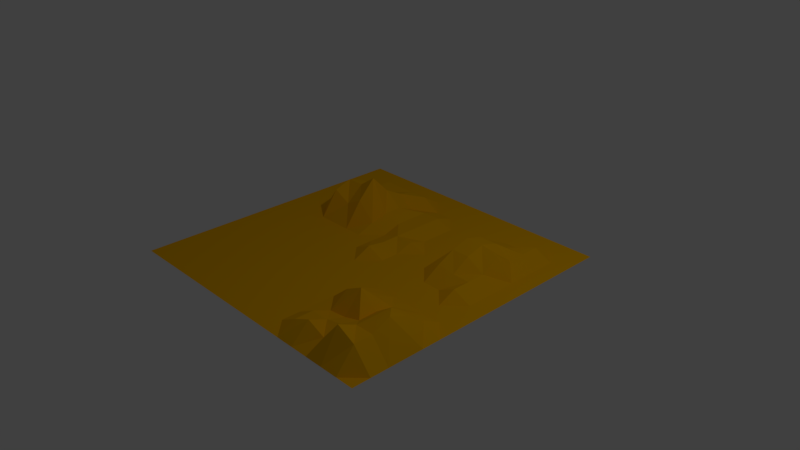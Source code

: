# Source: terrain.blend  (saved by Blender 2.78.0; exported with 4.5.12 LTS)
import bpy
from mathutils import Matrix  # noqa: F401  (used for matrix-valued properties, if any)

bpy.ops.wm.read_factory_settings(use_empty=True)
scene = bpy.context.scene
scene.name = 'Scene'

# ---- collections
col_collection_1 = bpy.data.collections.new('Collection 1'); scene.collection.children.link(col_collection_1)

# ---- materials (node trees are filled in below, after node groups)
mat_material = bpy.data.materials.new('Material')
mat_material.alpha_threshold = 0.0
mat_material.use_transparent_shadow = False
mat_material.diffuse_color = (1.0, 0.5, 0.0, 1.0)
mat_material.roughness = 0.5

# ---- material node trees

# ---- world
world_world = bpy.data.worlds.new('World'); scene.world = world_world
world_world.color = (0.05088, 0.05088, 0.05088)
world_world.use_sun_shadow = False
world_world.sun_shadow_jitter_overblur = 0.0
world_world.cycles.sampling_method = 'MANUAL'

# ---- cameras
cam_camera = bpy.data.cameras.new('Camera')
cam_camera.clip_end = 100.0
cam_camera.lens = 35.0
cam_camera.sensor_width = 32.0
cam_camera.sensor_height = 18.0
cam_camera.ortho_scale = 7.314
cam_camera.dof.focus_distance = 0.0
cam_camera.dof.aperture_fstop = 128.0

# ---- lights
light_lamp = bpy.data.lights.new('Lamp', 'POINT')
light_lamp.transmission_factor = 0.0
light_lamp.cutoff_distance = 30.0
light_lamp.energy = 100.0
light_lamp.shadow_buffer_clip_start = 1.001
light_lamp.shadow_soft_size = 0.1
light_lamp.shadow_maximum_resolution = 0.006
light_lamp.use_absolute_resolution = True

# ---- meshes
me_plane = bpy.data.meshes.new('Plane')
me_plane.from_pydata([(-1.0, -1.0, 0.0), (1.0, -1.0, 0.0), (-1.0, 1.0, 0.0), (1.0, 1.0, 0.0), (-1.0, 0.0, 0.0), (0.0, -1.0, 0.0), (1.0, 0.0, 0.0), (0.0, 1.0, 0.0), (0.0, 0.0, 0.05859), (-1.0, -0.5, 0.0), (0.5, -1.0, 0.0), (1.0, 0.5, 0.0), (-0.5, 1.0, 0.0), (-1.0, 0.5, 0.0), (-0.5, -1.0, 0.0), (1.0, -0.5, 0.0), (0.5, 1.0, 0.0), (0.0, 0.5, 0.04044), (0.0, -0.5, 0.0), (-0.5, 0.0, 0.0), (0.5, 0.0, 0.0), (0.5, -0.5, 0.1647), (-0.5, -0.5, 0.0), (-0.5, 0.5, 0.1711), (0.5, 0.5, 0.133), (-1.0, -0.75, 0.0), (0.75, -1.0, 0.0), (1.0, 0.75, 0.0), (-0.75, 1.0, 0.0), (-1.0, 0.25, 0.0), (-0.25, -1.0, 0.0), (1.0, -0.25, 0.0), (0.25, 1.0, 0.0), (0.0, 0.75, 0.0), (0.0, -0.25, 0.0), (-0.75, 0.0, 0.0), (0.25, 0.0, 0.0), (-1.0, -0.25, 0.0), (0.25, -1.0, 0.0), (1.0, 0.25, 0.0), (-0.25, 1.0, 0.0), (-1.0, 0.75, 0.0), (-0.75, -1.0, 0.0), (1.0, -0.75, 0.0), (0.75, 1.0, 0.0), (0.0, 0.25, 0.04044), (0.0, -0.75, 0.0), (-0.25, 0.0, 0.0), (0.75, 0.0, 0.05859), (0.5, -0.25, 0.0), (0.5, -0.75, 0.06405), (0.25, -0.5, 0.0), (0.75, -0.5, 0.1475), (-0.5, -0.25, 0.0), (-0.5, -0.75, 0.0), (-0.75, -0.5, 0.0), (-0.25, -0.5, 0.0), (-0.5, 0.75, 0.07884), (-0.5, 0.25, 0.1079), (-0.75, 0.5, 0.0), (-0.25, 0.5, 0.07884), (0.5, 0.75, 0.0), (0.5, 0.25, 0.133), (0.25, 0.5, 0.0), (0.75, 0.5, 0.05859), (0.75, 0.25, 0.05859), (0.25, 0.25, 0.0), (0.25, 0.75, 0.0), (-0.25, 0.25, 0.04872), (-0.75, 0.25, 0.0), (-0.75, 0.75, 0.0), (-0.25, -0.75, 0.0), (-0.75, -0.75, 0.0), (-0.75, -0.25, 0.0), (0.75, -0.75, 0.1475), (0.25, -0.75, 0.0), (0.25, -0.25, 0.0), (0.75, -0.25, 0.0), (-0.25, -0.25, 0.0), (-0.25, 0.75, 0.07884), (0.75, 0.75, 0.05859), (-1.0, -0.875, 0.0), (0.875, -1.0, 0.0), (1.0, 0.875, 0.0), (-0.875, 1.0, 0.0), (-1.0, 0.125, 0.0), (-0.125, -1.0, 0.0), (1.0, -0.125, 0.0), (0.125, 1.0, 0.0), (0.0, 0.875, 0.0), (0.0, -0.125, 0.0), (-0.875, 0.0, 0.0), (0.125, 0.0, 0.0), (-1.0, -0.375, 0.0), (0.375, -1.0, 0.0), (1.0, 0.375, 0.0), (-0.375, 1.0, 0.0), (-1.0, 0.625, 0.0), (-0.625, -1.0, 0.0), (1.0, -0.625, 0.0), (0.625, 1.0, 0.0), (0.0, 0.375, 0.04044), (0.0, -0.625, 0.0), (-0.375, 0.0, 0.0), (0.625, 0.0, 0.0), (0.5, -0.125, 0.0), (0.5, -0.625, 0.02546), (0.125, -0.5, 0.0), (0.625, -0.5, 0.06405), (-0.5, -0.125, 0.0), (-0.5, -0.625, 0.0), (-0.875, -0.5, 0.0), (-0.375, -0.5, 0.0), (-0.5, 0.875, 0.0), (-0.5, 0.375, 0.2135), (-0.875, 0.5, 0.0), (-0.375, 0.5, 0.1711), (0.5, 0.875, 0.0), (0.5, 0.375, 0.1673), (0.125, 0.5, 0.0), (0.625, 0.5, 0.133), (-1.0, -0.625, 0.0), (0.625, -1.0, 0.0), (1.0, 0.625, 0.0), (-0.625, 1.0, 0.0), (-1.0, 0.375, 0.0), (-0.375, -1.0, 0.0), (1.0, -0.375, 0.0), (0.375, 1.0, 0.0), (0.0, 0.625, 0.04044), (0.0, -0.375, 0.0), (-0.625, 0.0, 0.0), (0.375, 0.0, 0.0), (-1.0, -0.125, 0.0), (0.125, -1.0, 0.0), (1.0, 0.125, 0.0), (-0.125, 1.0, 0.0), (-1.0, 0.875, 0.0), (-0.875, -1.0, 0.0), (1.0, -0.875, 0.0), (0.875, 1.0, 0.0), (0.0, 0.125, 0.04044), (0.0, -0.875, 0.0), (-0.125, 0.0, 0.0), (0.875, 0.0, 0.0), (0.5, -0.375, 0.06405), (0.5, -0.875, 0.118), (0.375, -0.5, 0.1032), (0.875, -0.5, 0.1475), (-0.5, -0.375, 0.0), (-0.5, -0.875, 0.0), (-0.625, -0.5, 0.0), (-0.125, -0.5, 0.0), (-0.5, 0.625, 0.07884), (-0.5, 0.125, 0.0), (-0.625, 0.5, 0.1711), (-0.125, 0.5, 0.04044), (0.5, 0.625, 0.05859), (0.5, 0.125, 0.07444), (0.375, 0.5, 0.0), (0.875, 0.5, 0.0), (0.75, 0.375, 0.133), (0.75, 0.125, 0.05859), (0.625, 0.25, 0.133), (0.875, 0.25, 0.0), (0.25, 0.375, 0.0), (0.25, 0.125, 0.0), (0.125, 0.25, 0.04044), (0.375, 0.25, 0.0), (0.25, 0.875, 0.0), (0.25, 0.625, 0.0), (0.125, 0.75, 0.0), (0.375, 0.75, 0.0), (-0.25, 0.375, 0.07884), (-0.25, 0.125, 0.0), (-0.375, 0.25, 0.1711), (-0.125, 0.25, 0.0), (-0.75, 0.375, 0.0), (-0.75, 0.125, 0.0), (-0.875, 0.25, 0.0), (-0.625, 0.25, 0.1711), (-0.75, 0.875, 0.0), (-0.75, 0.625, 0.0), (-0.875, 0.75, 0.0), (-0.625, 0.75, 0.07884), (-0.25, -0.625, 0.0), (-0.25, -0.875, 0.0), (-0.375, -0.75, 0.0), (-0.125, -0.75, 0.0), (-0.75, -0.625, 0.0), (-0.75, -0.875, 0.0), (-0.875, -0.75, 0.0), (-0.625, -0.75, 0.0), (-0.75, -0.125, 0.0), (-0.75, -0.375, 0.0), (-0.875, -0.25, 0.0), (-0.625, -0.25, 0.0), (0.75, -0.625, 0.1475), (0.75, -0.875, 0.2061), (0.625, -0.75, 0.09418), (0.875, -0.75, 0.1475), (0.25, -0.625, 0.0), (0.25, -0.875, 0.0), (0.125, -0.75, 0.0), (0.375, -0.75, 0.06405), (0.25, -0.125, 0.0), (0.25, -0.375, 0.0), (0.125, -0.25, 0.0), (0.375, -0.25, 0.0), (0.75, -0.125, 0.0), (0.75, -0.375, 0.06405), (0.625, -0.25, 0.0), (0.875, -0.25, 0.0), (-0.25, -0.125, 0.0), (-0.25, -0.375, 0.0), (-0.375, -0.25, 0.0), (-0.125, -0.25, 0.0), (-0.25, 0.875, 0.0), (-0.25, 0.625, 0.02356), (-0.375, 0.75, 0.07884), (-0.125, 0.75, 0.0), (0.75, 0.875, 0.0), (0.75, 0.625, 0.05859), (0.625, 0.75, 0.0), (0.875, 0.75, 0.0), (0.875, 0.625, 0.0), (0.625, 0.625, 0.05859), (0.625, 0.875, 0.0), (-0.125, 0.625, 0.04044), (-0.375, 0.625, 0.1054), (-0.375, 0.875, 0.0), (-0.125, -0.375, 0.0), (-0.375, -0.375, 0.0), (-0.375, -0.125, 0.0), (0.875, -0.375, 0.06405), (0.625, -0.375, 0.04157), (0.625, -0.125, 0.0), (0.375, -0.375, 0.06405), (0.125, -0.375, 0.0), (0.125, -0.125, 0.0), (0.375, -0.875, 0.06405), (0.125, -0.875, 0.0), (0.125, -0.625, 0.0), (0.875, -0.875, 0.1441), (0.625, -0.875, 0.06405), (0.625, -0.625, 0.06093), (-0.625, -0.375, 0.0), (-0.875, -0.375, 0.0), (-0.875, -0.125, 0.0), (-0.625, -0.875, 0.0), (-0.875, -0.875, 0.0), (-0.875, -0.625, 0.0), (-0.125, -0.875, 0.0), (-0.375, -0.875, 0.0), (-0.375, -0.625, 0.0), (-0.625, 0.625, 0.07884), (-0.875, 0.625, 0.0), (-0.875, 0.875, 0.0), (-0.625, 0.125, 0.0), (-0.875, 0.125, 0.0), (-0.875, 0.375, 0.0), (-0.125, 0.125, 0.0), (-0.375, 0.125, 0.0), (-0.375, 0.375, 0.2998), (0.375, 0.625, 0.0), (0.125, 0.625, 0.0), (0.125, 0.875, 0.0), (0.375, 0.125, 0.0), (0.125, 0.125, 0.0), (0.125, 0.375, 0.0), (0.875, 0.125, 0.0), (0.625, 0.125, 0.05859), (0.625, 0.375, 0.1673), (0.875, 0.375, 0.0), (0.375, 0.375, 0.0), (0.375, 0.875, 0.0), (-0.125, 0.375, 0.04044), (-0.625, 0.375, 0.2135), (-0.625, 0.875, 0.0), (-0.125, -0.625, 0.0), (-0.625, -0.625, 0.0), (-0.625, -0.125, 0.0), (0.875, -0.625, 0.2025), (0.375, -0.625, 0.01187), (0.375, -0.125, 0.0), (0.875, -0.125, 0.0), (-0.125, -0.125, 0.0), (-0.125, 0.875, 0.0), (0.875, 0.875, 0.0), (-0.5, 0.5, 0.1711), (-0.4375, 0.5, 0.1711), (-0.5, 0.5, 0.1711), (-0.75, 0.25, 0.0), (-0.75, 0.125, 0.0), (-0.625, 0.125, 0.0)], [], [(71, 185, 254, 187), (226, 222, 80, 223), (232, 214, 78, 215), (235, 210, 77, 211), (21, 145, 237, 147), (18, 130, 231, 152), (90, 143, 286), (22, 149, 246, 151), (251, 111, 9, 121), (253, 186, 71, 187), (256, 182, 70, 183), (248, 91, 4, 133), (260, 115, 13, 125), (233, 103, 19, 109), (23, 114, 263, 116, 290, 289, 291), (262, 174, 68, 175), (24, 157, 264, 159), (17, 129, 228, 156), (231, 130, 34, 216), (261, 141, 45, 176), (268, 66, 167), (236, 104, 20, 105), (267, 158, 62, 168), (271, 162, 65, 163), (273, 160, 64, 161), (274, 159, 63, 165), (62, 118, 274, 168), (61, 117, 275, 172), (276, 156, 60, 173), (45, 101, 276, 176), (277, 155, 59, 177), (58, 114, 277, 180), (57, 113, 278, 184), (279, 152, 56, 185), (46, 102, 279, 188), (280, 151, 55, 189), (54, 110, 280, 192), (281, 131, 35, 193), (53, 109, 281, 196), (282, 148, 52, 197), (283, 147, 51, 201), (50, 106, 283, 204), (284, 132, 36, 205), (49, 105, 284, 208), (144, 209, 285), (286, 143, 47, 213), (34, 90, 286, 216), (33, 89, 287, 220), (76, 205, 239, 207), (79, 217, 230, 219), (224, 221, 80), (27, 83, 288, 224), (68, 173, 263, 175), (78, 213, 233, 215), (220, 217, 79), (47, 143, 261, 174), (78, 216, 286, 213), (48, 144, 270, 162), (77, 212, 285, 209), (36, 132, 267, 166), (76, 208, 284, 205), (134, 38, 202, 241), (51, 147, 237, 206), (75, 204, 283, 201), (252, 142, 46, 188), (52, 148, 234, 210), (74, 200, 282, 197), (240, 146, 50, 204), (35, 131, 258, 178), (73, 196, 281, 193), (55, 151, 246, 194), (72, 192, 280, 189), (56, 152, 231, 214), (71, 188, 279, 185), (249, 150, 54, 192), (69, 177, 260, 179), (70, 278, 181), (59, 155, 255, 182), (69, 180, 277, 177), (60, 156, 228, 218), (68, 176, 276, 173), (66, 269, 167), (67, 172, 275, 169), (63, 159, 264, 170), (66, 168, 274, 165), (70, 181, 257, 183), (64, 160, 225, 222), (65, 164, 273, 161), (287, 89, 7, 136), (62, 163, 272, 118), (24, 118, 272, 120), (104, 48, 162, 271), (20, 104, 271, 158), (62, 158, 271, 163), (276, 101, 17, 156), (65, 162, 270, 164), (8, 141, 261, 143), (45, 167, 269, 101), (17, 101, 269, 119), (92, 36, 166, 268), (39, 95, 273, 164), (8, 92, 268, 141), (94, 10, 146, 240), (45, 141, 268, 167), (20, 267, 132), (6, 135, 270, 144), (133, 37, 195, 248), (66, 166, 267, 168), (265, 170, 67, 171), (209, 104, 236), (33, 171, 266, 89), (67, 169, 266, 171), (119, 63, 170, 265), (33, 265, 171), (258, 154, 58, 180), (67, 170, 264, 172), (259, 178, 69, 179), (175, 263, 114, 58), (103, 47, 174, 262), (19, 103, 262, 154), (237, 145, 49, 208), (58, 154, 262, 175), (239, 205, 36, 92), (174, 176, 68), (259, 179, 29, 85), (91, 35, 178, 259), (131, 19, 154, 258), (242, 201, 51, 107), (69, 258, 180), (256, 183, 41, 97), (115, 59, 182, 256), (280, 110, 22, 151), (266, 169, 32, 88), (70, 182, 255, 184), (54, 187, 254, 110), (22, 110, 254, 112), (54, 150, 253, 187), (71, 186, 252, 188), (250, 191, 25, 81), (18, 107, 238, 130), (279, 102, 18, 152), (72, 190, 249, 192), (247, 195, 37, 93), (111, 55, 194, 247), (283, 106, 21, 147), (257, 181, 28, 84), (73, 194, 246, 196), (50, 199, 245, 106), (21, 106, 245, 108), (50, 146, 244, 199), (227, 221, 44, 100), (244, 198, 74, 199), (74, 198, 243, 200), (46, 203, 242, 102), (18, 102, 242, 107), (246, 149, 53, 196), (17, 119, 265, 129), (46, 142, 241, 203), (24, 120, 226, 157), (241, 202, 75, 203), (274, 118, 24, 159), (75, 202, 240, 204), (238, 206, 76, 207), (34, 207, 239, 90), (90, 92, 8), (107, 51, 206, 238), (34, 130, 238, 207), (284, 105, 20, 132), (248, 193, 35, 91), (245, 197, 52, 108), (49, 211, 236, 105), (108, 52, 210, 235), (49, 145, 235, 211), (281, 109, 19, 131), (21, 108, 235, 145), (77, 210, 234, 212), (53, 215, 233, 109), (75, 201, 242, 203), (112, 56, 214, 232), (53, 149, 232, 215), (278, 113, 12, 124), (22, 112, 232, 149), (78, 214, 231, 216), (57, 219, 230, 113), (277, 114, 23, 155), (229, 116, 60, 218), (153, 229, 219, 57), (275, 117, 16, 128), (155, 23, 153, 255), (218, 220, 79), (272, 161, 64, 120), (61, 223, 227, 117), (120, 64, 222, 226), (11, 123, 225, 160), (121, 25, 191, 251), (61, 157, 226, 223), (80, 222, 225, 224), (260, 177, 59, 115), (26, 82, 243, 198), (73, 193, 248, 195), (229, 218, 79, 219), (251, 189, 55, 111), (269, 165, 63, 119), (94, 202, 38), (74, 197, 245, 199), (230, 217, 40, 96), (247, 194, 73, 195), (254, 185, 56, 112), (77, 209, 236, 211), (116, 263, 173, 60), (23, 291, 289, 290, 116, 229, 153), (65, 161, 272, 163), (233, 213, 47, 103), (10, 122, 244, 146), (255, 153, 57, 184), (122, 26, 198, 244), (250, 190, 72, 191), (264, 61, 172), (5, 134, 241, 142), (129, 220, 228), (93, 9, 111, 247), (72, 189, 251, 191), (81, 0, 138, 250), (82, 139, 243), (288, 83, 3, 140), (257, 84, 2, 137), (85, 4, 91, 259), (86, 5, 142, 252), (285, 87, 6, 144), (266, 88, 7, 89), (221, 223, 80), (273, 95, 11, 160), (230, 96, 12, 113), (97, 13, 115, 256), (98, 14, 150, 249), (282, 99, 15, 148), (227, 100, 16, 117), (225, 123, 27, 224), (278, 124, 28, 181), (125, 29, 179, 260), (126, 30, 186, 253), (127, 212, 234), (275, 128, 32, 169), (270, 135, 39, 164), (287, 136, 40, 217), (137, 41, 183, 257), (138, 42, 190, 250), (243, 139, 43, 200), (288, 140, 44, 221), (30, 86, 252, 186), (31, 87, 285, 212), (42, 98, 249, 190), (43, 99, 282, 200), (14, 126, 253, 150), (15, 127, 234, 148), (258, 178, 293, 294), (178, 69, 292, 293), (90, 8, 143), (208, 76, 206), (144, 48, 209), (224, 288, 221), (220, 287, 217), (70, 184, 278), (20, 158, 267), (209, 48, 104), (33, 129, 265), (174, 261, 176), (69, 178, 258), (90, 239, 92), (206, 237, 208), (218, 228, 220), (94, 240, 202), (264, 157, 61), (129, 33, 220), (82, 1, 139), (221, 227, 223), (127, 31, 212), (268, 166, 66), (66, 165, 269)])
me_plane.materials.append(mat_material)
me_plane.use_remesh_preserve_volume = False
me_plane.use_remesh_preserve_attributes = False
me_plane.use_mirror_vertex_groups = False
me_plane.update()

# ---- objects
ob_plane = bpy.data.objects.new('Plane', me_plane)
ob_lamp = bpy.data.objects.new('Lamp', light_lamp)
ob_camera = bpy.data.objects.new('Camera', cam_camera)

# ---- transforms, parenting, visibility, modifiers, constraints
ob_plane.location = (0.0, 0.0, 0.0)
ob_plane.scale = (2.0, 2.0, 2.0)
ob_plane.lock_scale = (True, True, True)
ob_plane.lineart.crease_threshold = 0.0
ob_lamp.location = (4.076, 1.005, 5.904)
ob_lamp.rotation_euler = (0.6503, 0.05522, 1.866)
ob_lamp.lock_rotations_4d = False
ob_lamp.empty_display_type = 'ARROWS'
ob_lamp.color = (0.0, 0.0, 0.0, 0.0)
ob_lamp.lineart.crease_threshold = 0.0
ob_camera.location = (7.481, -6.508, 5.344)
ob_camera.rotation_euler = (1.109, 0.0, 0.8149)
ob_camera.lock_rotations_4d = False
ob_camera.empty_display_type = 'ARROWS'
ob_camera.color = (0.0, 0.0, 0.0, 0.0)
ob_camera.display_type = 'WIRE'
ob_camera.lineart.crease_threshold = 0.0

# ---- collection membership
col_collection_1.objects.link(ob_plane)
col_collection_1.objects.link(ob_lamp)
col_collection_1.objects.link(ob_camera)

# ---- scene / render settings (as saved in the file)
scene.camera = ob_camera
scene.frame_start = 1; scene.frame_end = 250; scene.frame_set(18)
scene.render.engine = 'BLENDER_EEVEE_NEXT'
scene.render.resolution_percentage = 50
scene.render.dither_intensity = 0.0
scene.cycles.use_denoising = False
scene.cycles.samples = 128
scene.cycles.sampling_pattern = 'TABULATED_SOBOL'
scene.cycles.light_sampling_threshold = 0.0
scene.cycles.use_adaptive_sampling = False
scene.cycles.use_light_tree = False
scene.cycles.blur_glossy = 0.0
scene.cycles.sample_clamp_indirect = 0.0
scene.view_settings.view_transform = 'Standard'
bpy.context.view_layer.update()
